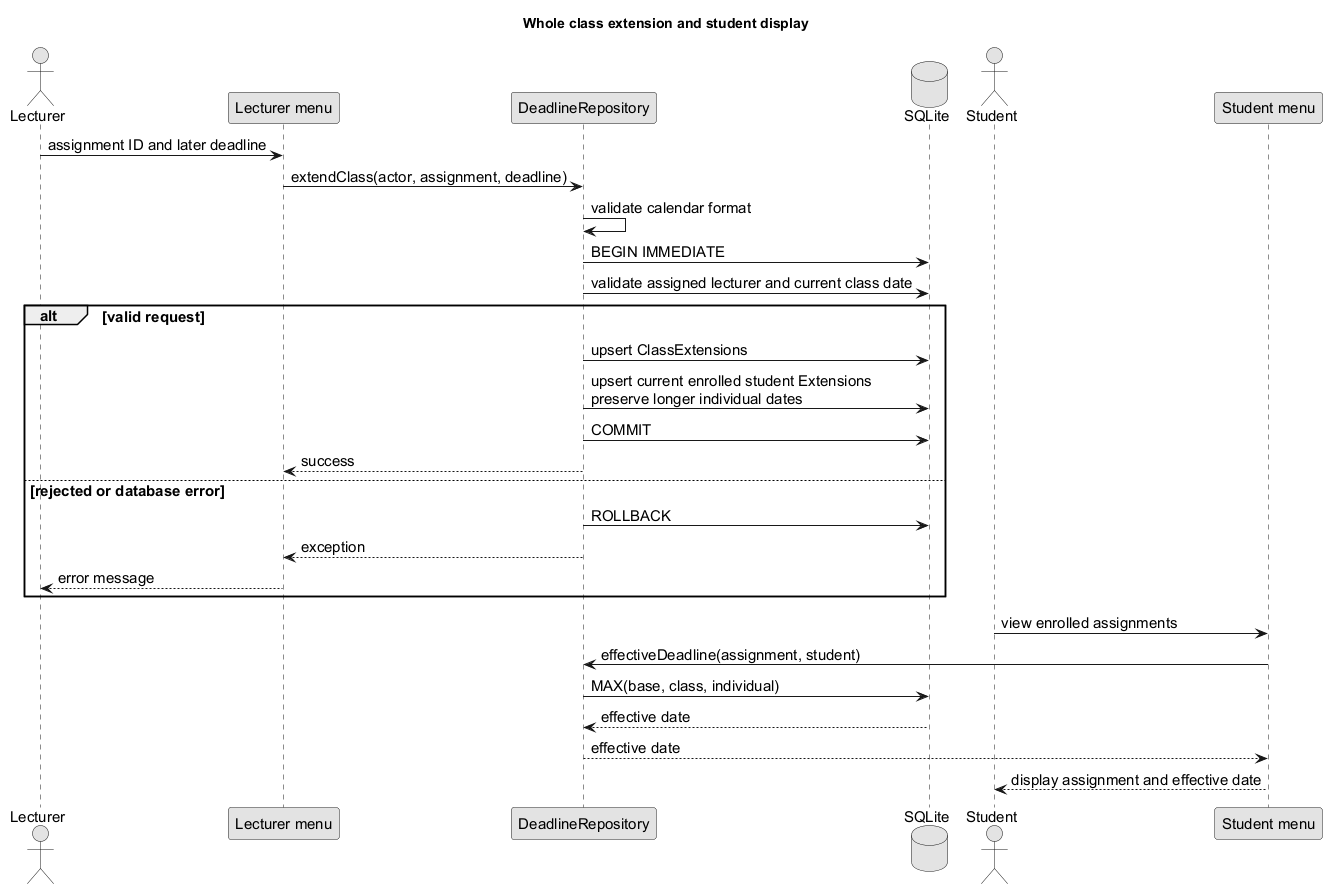

The diagram above was rendered by PlantUML. Its source (embedded in the PNG):
@startuml
!pragma layout smetana
skinparam monochrome true
skinparam shadowing false
skinparam defaultFontName Arial
skinparam defaultFontSize 15
title Whole class extension and student display
actor Lecturer
participant "Lecturer menu" as menu
participant DeadlineRepository as repo
database SQLite as db
actor Student
participant "Student menu" as studentMenu
Lecturer -> menu : assignment ID and later deadline
menu -> repo : extendClass(actor, assignment, deadline)
repo -> repo : validate calendar format
repo -> db : BEGIN IMMEDIATE
repo -> db : validate assigned lecturer and current class date
alt valid request
 repo -> db : upsert ClassExtensions
 repo -> db : upsert current enrolled student Extensions\npreserve longer individual dates
 repo -> db : COMMIT
 repo --> menu : success
else rejected or database error
 repo -> db : ROLLBACK
 repo --> menu : exception
 menu --> Lecturer : error message
end
Student -> studentMenu : view enrolled assignments
studentMenu -> repo : effectiveDeadline(assignment, student)
repo -> db : MAX(base, class, individual)
db --> repo : effective date
repo --> studentMenu : effective date
studentMenu --> Student : display assignment and effective date

@enduml